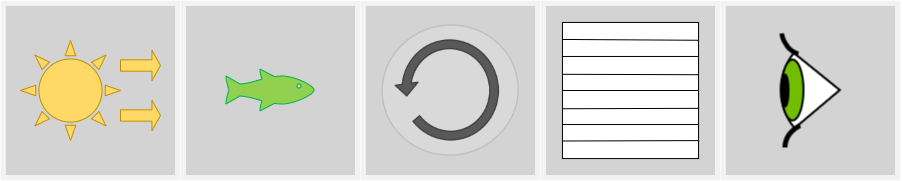

The diagram above was exported from draw.io. Its source (the exported page's mxGraphModel, read from the mxfile embedded in the PNG):
<mxGraphModel dx="2782" dy="1030" grid="1" gridSize="10" guides="1" tooltips="1" connect="1" arrows="1" fold="1" page="1" pageScale="1" pageWidth="827" pageHeight="1169" math="0" shadow="0">
  <root>
    <mxCell id="0" />
    <mxCell id="1" parent="0" />
    <mxCell id="APX0Y81KovwV60y1forU-300" value="" style="group" vertex="1" connectable="0" parent="1">
      <mxGeometry x="-120" y="290" width="900" height="180" as="geometry" />
    </mxCell>
    <mxCell id="APX0Y81KovwV60y1forU-301" value="" style="group" vertex="1" connectable="0" parent="APX0Y81KovwV60y1forU-300">
      <mxGeometry width="720" height="180" as="geometry" />
    </mxCell>
    <mxCell id="APX0Y81KovwV60y1forU-302" value="" style="group" vertex="1" connectable="0" parent="APX0Y81KovwV60y1forU-301">
      <mxGeometry x="180" width="180" height="180" as="geometry" />
    </mxCell>
    <mxCell id="APX0Y81KovwV60y1forU-303" value="" style="rounded=0;whiteSpace=wrap;html=1;shadow=0;comic=0;strokeColor=#FFFFFF;strokeWidth=1;fillColor=#E6E6E6;gradientColor=none;opacity=50;" vertex="1" parent="APX0Y81KovwV60y1forU-302">
      <mxGeometry width="180" height="180" as="geometry" />
    </mxCell>
    <mxCell id="APX0Y81KovwV60y1forU-304" value="" style="rounded=0;whiteSpace=wrap;html=1;shadow=0;comic=0;strokeColor=#FFFFFF;strokeWidth=1;fillColor=#B3B3B3;gradientColor=none;opacity=50;" vertex="1" parent="APX0Y81KovwV60y1forU-302">
      <mxGeometry x="5" y="5" width="170" height="170" as="geometry" />
    </mxCell>
    <mxCell id="APX0Y81KovwV60y1forU-305" value="" style="shape=image;verticalLabelPosition=bottom;verticalAlign=top;imageAspect=0;aspect=fixed;image=data:image/svg+xml,(base64 omitted: 824 chars)" vertex="1" parent="APX0Y81KovwV60y1forU-302">
      <mxGeometry x="42" y="42" width="96" height="96" as="geometry" />
    </mxCell>
    <mxCell id="APX0Y81KovwV60y1forU-306" value="" style="group" vertex="1" connectable="0" parent="APX0Y81KovwV60y1forU-301">
      <mxGeometry width="180" height="180" as="geometry" />
    </mxCell>
    <mxCell id="APX0Y81KovwV60y1forU-307" value="" style="rounded=0;whiteSpace=wrap;html=1;shadow=0;comic=0;strokeColor=#FFFFFF;strokeWidth=1;fillColor=#E6E6E6;gradientColor=none;opacity=50;" vertex="1" parent="APX0Y81KovwV60y1forU-306">
      <mxGeometry width="180" height="180" as="geometry" />
    </mxCell>
    <mxCell id="APX0Y81KovwV60y1forU-308" value="" style="rounded=0;whiteSpace=wrap;html=1;shadow=0;comic=0;strokeColor=#FFFFFF;strokeWidth=1;fillColor=#B3B3B3;gradientColor=none;opacity=50;" vertex="1" parent="APX0Y81KovwV60y1forU-306">
      <mxGeometry x="5" y="5" width="170" height="170" as="geometry" />
    </mxCell>
    <mxCell id="APX0Y81KovwV60y1forU-309" value="" style="group" vertex="1" connectable="0" parent="APX0Y81KovwV60y1forU-306">
      <mxGeometry x="20" y="40" width="140" height="100" as="geometry" />
    </mxCell>
    <mxCell id="APX0Y81KovwV60y1forU-310" value="" style="verticalLabelPosition=bottom;verticalAlign=top;html=1;shape=mxgraph.basic.sun;strokeColor=#BF9000;strokeWidth=1;fillColor=#FFD966;" vertex="1" parent="APX0Y81KovwV60y1forU-309">
      <mxGeometry width="100" height="100" as="geometry" />
    </mxCell>
    <mxCell id="APX0Y81KovwV60y1forU-311" value="" style="shape=singleArrow;whiteSpace=wrap;html=1;strokeColor=#BF9000;strokeWidth=1;fillColor=#FFD966;arrowWidth=0.37777811686197915;arrowSize=0.2133331298828125;" vertex="1" parent="APX0Y81KovwV60y1forU-309">
      <mxGeometry x="100" y="10" width="40" height="30" as="geometry" />
    </mxCell>
    <mxCell id="APX0Y81KovwV60y1forU-312" value="" style="shape=singleArrow;whiteSpace=wrap;html=1;strokeColor=#BF9000;strokeWidth=1;fillColor=#FFD966;arrowWidth=0.37777811686197915;arrowSize=0.2133331298828125;" vertex="1" parent="APX0Y81KovwV60y1forU-309">
      <mxGeometry x="100" y="60" width="40" height="30" as="geometry" />
    </mxCell>
    <mxCell id="APX0Y81KovwV60y1forU-313" value="" style="group" vertex="1" connectable="0" parent="APX0Y81KovwV60y1forU-301">
      <mxGeometry x="360" width="180" height="180" as="geometry" />
    </mxCell>
    <mxCell id="APX0Y81KovwV60y1forU-314" value="" style="rounded=0;whiteSpace=wrap;html=1;shadow=0;comic=0;strokeColor=#FFFFFF;strokeWidth=1;fillColor=#E6E6E6;gradientColor=none;opacity=50;" vertex="1" parent="APX0Y81KovwV60y1forU-313">
      <mxGeometry width="180" height="180" as="geometry" />
    </mxCell>
    <mxCell id="APX0Y81KovwV60y1forU-315" value="" style="rounded=0;whiteSpace=wrap;html=1;shadow=0;comic=0;strokeColor=#FFFFFF;strokeWidth=1;fillColor=#B3B3B3;gradientColor=none;opacity=50;" vertex="1" parent="APX0Y81KovwV60y1forU-313">
      <mxGeometry x="5" y="5" width="170" height="170" as="geometry" />
    </mxCell>
    <mxCell id="APX0Y81KovwV60y1forU-316" value="" style="group" vertex="1" connectable="0" parent="APX0Y81KovwV60y1forU-313">
      <mxGeometry width="180" height="180" as="geometry" />
    </mxCell>
    <mxCell id="APX0Y81KovwV60y1forU-317" value="" style="shape=image;verticalLabelPosition=bottom;labelBackgroundColor=#ffffff;verticalAlign=top;aspect=fixed;imageAspect=0;image=data:image/png,(base64 omitted: 26240 chars);" vertex="1" parent="APX0Y81KovwV60y1forU-316">
      <mxGeometry x="21.159999999999968" y="23.980000000000004" width="137.69" height="132.03" as="geometry" />
    </mxCell>
    <mxCell id="APX0Y81KovwV60y1forU-318" value="" style="group" vertex="1" connectable="0" parent="APX0Y81KovwV60y1forU-300">
      <mxGeometry x="540" width="180" height="180" as="geometry" />
    </mxCell>
    <mxCell id="APX0Y81KovwV60y1forU-319" value="" style="rounded=0;whiteSpace=wrap;html=1;shadow=0;comic=0;strokeColor=#FFFFFF;strokeWidth=1;fillColor=#E6E6E6;gradientColor=none;opacity=50;" vertex="1" parent="APX0Y81KovwV60y1forU-318">
      <mxGeometry width="180" height="180" as="geometry" />
    </mxCell>
    <mxCell id="APX0Y81KovwV60y1forU-320" value="" style="rounded=0;whiteSpace=wrap;html=1;shadow=0;comic=0;strokeColor=#FFFFFF;strokeWidth=1;fillColor=#B3B3B3;gradientColor=none;opacity=50;" vertex="1" parent="APX0Y81KovwV60y1forU-318">
      <mxGeometry x="5" y="5" width="170" height="170" as="geometry" />
    </mxCell>
    <mxCell id="APX0Y81KovwV60y1forU-321" value="" style="whiteSpace=wrap;html=1;aspect=fixed;" vertex="1" parent="APX0Y81KovwV60y1forU-318">
      <mxGeometry x="21.940000000000055" y="21.939999999999998" width="136.1153398406018" height="136.1153398406018" as="geometry" />
    </mxCell>
    <mxCell id="APX0Y81KovwV60y1forU-322" value="" style="endArrow=none;html=1;exitX=0;exitY=0.25;exitDx=0;exitDy=0;entryX=1;entryY=0.25;entryDx=0;entryDy=0;" edge="1" parent="APX0Y81KovwV60y1forU-318" source="APX0Y81KovwV60y1forU-321" target="APX0Y81KovwV60y1forU-321">
      <mxGeometry x="914" y="-220" width="50" height="50" as="geometry">
        <mxPoint x="933.240719182512" y="-80.56451612903226" as="sourcePoint" />
        <mxPoint x="1029.444315095072" y="-180.1612903225806" as="targetPoint" />
      </mxGeometry>
    </mxCell>
    <mxCell id="APX0Y81KovwV60y1forU-323" value="" style="endArrow=none;html=1;exitX=0;exitY=0.5;exitDx=0;exitDy=0;entryX=1;entryY=0.5;entryDx=0;entryDy=0;" edge="1" parent="APX0Y81KovwV60y1forU-318" source="APX0Y81KovwV60y1forU-321" target="APX0Y81KovwV60y1forU-321">
      <mxGeometry x="914" y="-220" width="50" height="50" as="geometry">
        <mxPoint x="933.240719182512" y="-80.56451612903226" as="sourcePoint" />
        <mxPoint x="1029.444315095072" y="-180.1612903225806" as="targetPoint" />
      </mxGeometry>
    </mxCell>
    <mxCell id="APX0Y81KovwV60y1forU-324" value="" style="endArrow=none;html=1;entryX=0;entryY=0.75;entryDx=0;entryDy=0;exitX=1;exitY=0.75;exitDx=0;exitDy=0;" edge="1" parent="APX0Y81KovwV60y1forU-318" source="APX0Y81KovwV60y1forU-321" target="APX0Y81KovwV60y1forU-321">
      <mxGeometry x="914" y="-220" width="50" height="50" as="geometry">
        <mxPoint x="933.240719182512" y="-80.56451612903226" as="sourcePoint" />
        <mxPoint x="1029.444315095072" y="-180.1612903225806" as="targetPoint" />
      </mxGeometry>
    </mxCell>
    <mxCell id="APX0Y81KovwV60y1forU-325" value="" style="endArrow=none;html=1;exitX=0;exitY=0.125;exitDx=0;exitDy=0;exitPerimeter=0;entryX=0.998;entryY=0.131;entryDx=0;entryDy=0;entryPerimeter=0;" edge="1" parent="APX0Y81KovwV60y1forU-318" source="APX0Y81KovwV60y1forU-321" target="APX0Y81KovwV60y1forU-321">
      <mxGeometry x="914" y="-220" width="50" height="50" as="geometry">
        <mxPoint x="933.240719182512" y="-80.56451612903226" as="sourcePoint" />
        <mxPoint x="1106.4071918251198" y="-200.0806451612903" as="targetPoint" />
      </mxGeometry>
    </mxCell>
    <mxCell id="APX0Y81KovwV60y1forU-326" value="" style="endArrow=none;html=1;entryX=0.998;entryY=0.384;entryDx=0;entryDy=0;entryPerimeter=0;exitX=0.001;exitY=0.381;exitDx=0;exitDy=0;exitPerimeter=0;" edge="1" parent="APX0Y81KovwV60y1forU-318" source="APX0Y81KovwV60y1forU-321" target="APX0Y81KovwV60y1forU-321">
      <mxGeometry x="914" y="-220" width="50" height="50" as="geometry">
        <mxPoint x="933.240719182512" y="-80.56451612903226" as="sourcePoint" />
        <mxPoint x="1029.444315095072" y="-180.1612903225806" as="targetPoint" />
      </mxGeometry>
    </mxCell>
    <mxCell id="APX0Y81KovwV60y1forU-327" value="" style="endArrow=none;html=1;entryX=1.004;entryY=0.631;entryDx=0;entryDy=0;entryPerimeter=0;exitX=0.001;exitY=0.634;exitDx=0;exitDy=0;exitPerimeter=0;" edge="1" parent="APX0Y81KovwV60y1forU-318" source="APX0Y81KovwV60y1forU-321" target="APX0Y81KovwV60y1forU-321">
      <mxGeometry x="914" y="-220" width="50" height="50" as="geometry">
        <mxPoint x="933.240719182512" y="-80.56451612903226" as="sourcePoint" />
        <mxPoint x="1029.444315095072" y="-180.1612903225806" as="targetPoint" />
      </mxGeometry>
    </mxCell>
    <mxCell id="APX0Y81KovwV60y1forU-328" value="" style="endArrow=none;html=1;entryX=1.004;entryY=0.868;entryDx=0;entryDy=0;entryPerimeter=0;exitX=0.004;exitY=0.871;exitDx=0;exitDy=0;exitPerimeter=0;" edge="1" parent="APX0Y81KovwV60y1forU-318" source="APX0Y81KovwV60y1forU-321" target="APX0Y81KovwV60y1forU-321">
      <mxGeometry x="914" y="-220" width="50" height="50" as="geometry">
        <mxPoint x="933.240719182512" y="-80.56451612903226" as="sourcePoint" />
        <mxPoint x="1087.1664726426077" y="-80.56451612903226" as="targetPoint" />
      </mxGeometry>
    </mxCell>
    <mxCell id="APX0Y81KovwV60y1forU-329" value="" style="group" vertex="1" connectable="0" parent="APX0Y81KovwV60y1forU-300">
      <mxGeometry x="720" width="180" height="180" as="geometry" />
    </mxCell>
    <mxCell id="APX0Y81KovwV60y1forU-330" value="" style="rounded=0;whiteSpace=wrap;html=1;shadow=0;comic=0;strokeColor=#FFFFFF;strokeWidth=1;fillColor=#E6E6E6;gradientColor=none;opacity=50;" vertex="1" parent="APX0Y81KovwV60y1forU-329">
      <mxGeometry width="180" height="180" as="geometry" />
    </mxCell>
    <mxCell id="APX0Y81KovwV60y1forU-331" value="" style="rounded=0;whiteSpace=wrap;html=1;shadow=0;comic=0;strokeColor=#FFFFFF;strokeWidth=1;fillColor=#B3B3B3;gradientColor=none;opacity=50;" vertex="1" parent="APX0Y81KovwV60y1forU-329">
      <mxGeometry x="5" y="5" width="170" height="170" as="geometry" />
    </mxCell>
    <mxCell id="APX0Y81KovwV60y1forU-332" value="" style="shape=image;verticalLabelPosition=bottom;verticalAlign=top;imageAspect=0;aspect=fixed;image=data:image/png,(base64 omitted: 3348 chars)" vertex="1" parent="APX0Y81KovwV60y1forU-329">
      <mxGeometry x="58.5" y="32.5" width="63" height="115" as="geometry" />
    </mxCell>
  </root>
</mxGraphModel>